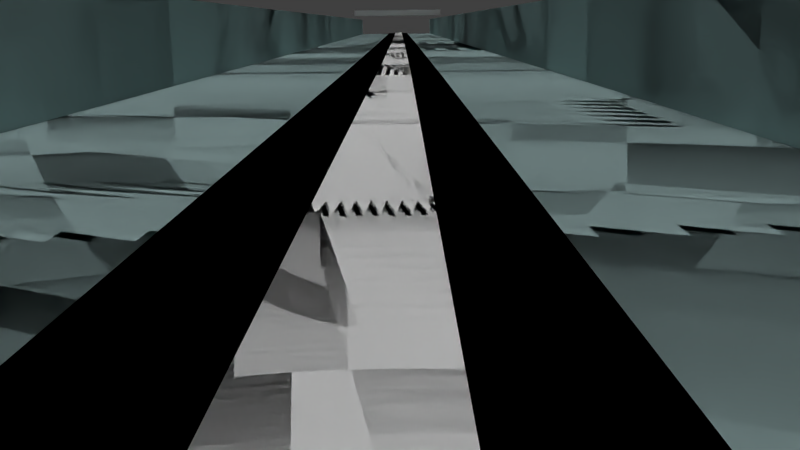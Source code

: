 # Source: track2.blend  (saved by Blender 2.76.0; exported with 4.5.12 LTS)
import bpy
from mathutils import Matrix  # noqa: F401  (used for matrix-valued properties, if any)

bpy.ops.wm.read_factory_settings(use_empty=True)
scene = bpy.context.scene
scene.name = 'Scene'

# ---- collections
col_collection_1 = bpy.data.collections.new('Collection 1'); scene.collection.children.link(col_collection_1)

# ---- materials (node trees are filled in below, after node groups)
mat_material_003 = bpy.data.materials.new('Material.003')
mat_material_003.alpha_threshold = 0.0
mat_material_003.use_transparent_shadow = False
mat_material_003.diffuse_color = (1.0, 1.0, 1.0, 1.0)
mat_material_003.roughness = 0.5
mat_material_001 = bpy.data.materials.new('Material.001')
mat_material_001.alpha_threshold = 0.0
mat_material_001.use_transparent_shadow = False
mat_material_001.diffuse_color = (0.0, 0.0, 0.0, 1.0)
mat_material_001.roughness = 0.5
mat_material = bpy.data.materials.new('Material')
mat_material.alpha_threshold = 0.0
mat_material.use_transparent_shadow = False
mat_material.diffuse_color = (0.3686, 0.5071, 0.5071, 1.0)
mat_material.roughness = 0.5
mat_material.line_color = (0.0, 0.0, 0.0, 1.0)

# ---- material node trees

# ---- world
world_world = bpy.data.worlds.new('World'); scene.world = world_world
world_world.color = (0.05088, 0.05088, 0.05088)
world_world.use_sun_shadow = False
world_world.sun_shadow_jitter_overblur = 0.0
world_world.cycles.sampling_method = 'MANUAL'
world_world.cycles.sample_map_resolution = 256

# ---- cameras
cam_camera = bpy.data.cameras.new('Camera')
cam_camera.clip_end = 100.0
cam_camera.lens = 35.0
cam_camera.sensor_width = 32.0
cam_camera.sensor_height = 18.0
cam_camera.ortho_scale = 7.314
cam_camera.dof.focus_distance = 0.0
cam_camera.dof.aperture_fstop = 128.0

# ---- lights
light_point_011 = bpy.data.lights.new('Point.011', 'POINT')
light_point_011.transmission_factor = 0.0
light_point_011.energy = 100.0
light_point_011.shadow_buffer_clip_start = 0.5
light_point_011.shadow_soft_size = 0.1
light_point_011.shadow_maximum_resolution = 0.006
light_point_011.use_absolute_resolution = True
light_point_011.cycles.use_multiple_importance_sampling = False
light_point = bpy.data.lights.new('Point', 'POINT')
light_point.transmission_factor = 0.0
light_point.energy = 100.0
light_point.shadow_buffer_clip_start = 0.5
light_point.shadow_soft_size = 0.1
light_point.shadow_maximum_resolution = 0.006
light_point.use_absolute_resolution = True
light_point.cycles.use_multiple_importance_sampling = False
light_sun = bpy.data.lights.new('Sun', 'SUN')
light_sun.transmission_factor = 0.0
light_sun.angle = 0.1993
light_sun.energy = 1.0
light_sun.shadow_buffer_clip_start = 0.5
light_sun.shadow_soft_size = 0.1
light_sun.shadow_cascade_max_distance = 1000.0
light_sun.cycles.use_multiple_importance_sampling = False
light_point_001 = bpy.data.lights.new('Point.001', 'POINT')
light_point_001.transmission_factor = 0.0
light_point_001.energy = 100.0
light_point_001.shadow_buffer_clip_start = 0.5
light_point_001.shadow_soft_size = 0.1
light_point_001.shadow_maximum_resolution = 0.006
light_point_001.use_absolute_resolution = True
light_point_001.cycles.use_multiple_importance_sampling = False
light_point_002 = bpy.data.lights.new('Point.002', 'POINT')
light_point_002.transmission_factor = 0.0
light_point_002.energy = 100.0
light_point_002.shadow_buffer_clip_start = 0.5
light_point_002.shadow_soft_size = 0.1
light_point_002.shadow_maximum_resolution = 0.006
light_point_002.use_absolute_resolution = True
light_point_002.cycles.use_multiple_importance_sampling = False
light_point_003 = bpy.data.lights.new('Point.003', 'POINT')
light_point_003.transmission_factor = 0.0
light_point_003.energy = 100.0
light_point_003.shadow_buffer_clip_start = 0.5
light_point_003.shadow_soft_size = 0.1
light_point_003.shadow_maximum_resolution = 0.006
light_point_003.use_absolute_resolution = True
light_point_003.cycles.use_multiple_importance_sampling = False
light_point_004 = bpy.data.lights.new('Point.004', 'POINT')
light_point_004.transmission_factor = 0.0
light_point_004.energy = 100.0
light_point_004.shadow_buffer_clip_start = 0.5
light_point_004.shadow_soft_size = 0.1
light_point_004.shadow_maximum_resolution = 0.006
light_point_004.use_absolute_resolution = True
light_point_004.cycles.use_multiple_importance_sampling = False
light_point_005 = bpy.data.lights.new('Point.005', 'POINT')
light_point_005.transmission_factor = 0.0
light_point_005.energy = 100.0
light_point_005.shadow_buffer_clip_start = 0.5
light_point_005.shadow_soft_size = 0.1
light_point_005.shadow_maximum_resolution = 0.006
light_point_005.use_absolute_resolution = True
light_point_005.cycles.use_multiple_importance_sampling = False
light_point_006 = bpy.data.lights.new('Point.006', 'POINT')
light_point_006.transmission_factor = 0.0
light_point_006.energy = 100.0
light_point_006.shadow_buffer_clip_start = 0.5
light_point_006.shadow_soft_size = 0.1
light_point_006.shadow_maximum_resolution = 0.006
light_point_006.use_absolute_resolution = True
light_point_006.cycles.use_multiple_importance_sampling = False
light_point_007 = bpy.data.lights.new('Point.007', 'POINT')
light_point_007.transmission_factor = 0.0
light_point_007.energy = 100.0
light_point_007.shadow_buffer_clip_start = 0.5
light_point_007.shadow_soft_size = 0.1
light_point_007.shadow_maximum_resolution = 0.006
light_point_007.use_absolute_resolution = True
light_point_007.cycles.use_multiple_importance_sampling = False
light_point_008 = bpy.data.lights.new('Point.008', 'POINT')
light_point_008.transmission_factor = 0.0
light_point_008.energy = 100.0
light_point_008.shadow_buffer_clip_start = 0.5
light_point_008.shadow_soft_size = 0.1
light_point_008.shadow_maximum_resolution = 0.006
light_point_008.use_absolute_resolution = True
light_point_008.cycles.use_multiple_importance_sampling = False
light_point_009 = bpy.data.lights.new('Point.009', 'POINT')
light_point_009.transmission_factor = 0.0
light_point_009.energy = 100.0
light_point_009.shadow_buffer_clip_start = 0.5
light_point_009.shadow_soft_size = 0.1
light_point_009.shadow_maximum_resolution = 0.006
light_point_009.use_absolute_resolution = True
light_point_009.cycles.use_multiple_importance_sampling = False
light_point_012 = bpy.data.lights.new('Point.012', 'POINT')
light_point_012.transmission_factor = 0.0
light_point_012.energy = 100.0
light_point_012.shadow_buffer_clip_start = 0.5
light_point_012.shadow_soft_size = 0.1
light_point_012.shadow_maximum_resolution = 0.006
light_point_012.use_absolute_resolution = True
light_point_012.cycles.use_multiple_importance_sampling = False
light_point_013 = bpy.data.lights.new('Point.013', 'POINT')
light_point_013.transmission_factor = 0.0
light_point_013.energy = 100.0
light_point_013.shadow_buffer_clip_start = 0.5
light_point_013.shadow_soft_size = 0.1
light_point_013.shadow_maximum_resolution = 0.006
light_point_013.use_absolute_resolution = True
light_point_013.cycles.use_multiple_importance_sampling = False
light_point_014 = bpy.data.lights.new('Point.014', 'POINT')
light_point_014.transmission_factor = 0.0
light_point_014.energy = 100.0
light_point_014.shadow_buffer_clip_start = 0.5
light_point_014.shadow_soft_size = 0.1
light_point_014.shadow_maximum_resolution = 0.006
light_point_014.use_absolute_resolution = True
light_point_014.cycles.use_multiple_importance_sampling = False
light_point_015 = bpy.data.lights.new('Point.015', 'POINT')
light_point_015.transmission_factor = 0.0
light_point_015.energy = 100.0
light_point_015.shadow_buffer_clip_start = 0.5
light_point_015.shadow_soft_size = 0.1
light_point_015.shadow_maximum_resolution = 0.006
light_point_015.use_absolute_resolution = True
light_point_015.cycles.use_multiple_importance_sampling = False
light_point_016 = bpy.data.lights.new('Point.016', 'POINT')
light_point_016.transmission_factor = 0.0
light_point_016.energy = 100.0
light_point_016.shadow_buffer_clip_start = 0.5
light_point_016.shadow_soft_size = 0.1
light_point_016.shadow_maximum_resolution = 0.006
light_point_016.use_absolute_resolution = True
light_point_016.cycles.use_multiple_importance_sampling = False
light_point_017 = bpy.data.lights.new('Point.017', 'POINT')
light_point_017.transmission_factor = 0.0
light_point_017.energy = 100.0
light_point_017.shadow_buffer_clip_start = 0.5
light_point_017.shadow_soft_size = 0.1
light_point_017.shadow_maximum_resolution = 0.006
light_point_017.use_absolute_resolution = True
light_point_017.cycles.use_multiple_importance_sampling = False
light_point_018 = bpy.data.lights.new('Point.018', 'POINT')
light_point_018.transmission_factor = 0.0
light_point_018.energy = 100.0
light_point_018.shadow_buffer_clip_start = 0.5
light_point_018.shadow_soft_size = 0.1
light_point_018.shadow_maximum_resolution = 0.006
light_point_018.use_absolute_resolution = True
light_point_018.cycles.use_multiple_importance_sampling = False
light_point_019 = bpy.data.lights.new('Point.019', 'POINT')
light_point_019.transmission_factor = 0.0
light_point_019.energy = 100.0
light_point_019.shadow_buffer_clip_start = 0.5
light_point_019.shadow_soft_size = 0.1
light_point_019.shadow_maximum_resolution = 0.006
light_point_019.use_absolute_resolution = True
light_point_019.cycles.use_multiple_importance_sampling = False
light_point_020 = bpy.data.lights.new('Point.020', 'POINT')
light_point_020.transmission_factor = 0.0
light_point_020.energy = 100.0
light_point_020.shadow_buffer_clip_start = 0.5
light_point_020.shadow_soft_size = 0.1
light_point_020.shadow_maximum_resolution = 0.006
light_point_020.use_absolute_resolution = True
light_point_020.cycles.use_multiple_importance_sampling = False
light_point_021 = bpy.data.lights.new('Point.021', 'POINT')
light_point_021.transmission_factor = 0.0
light_point_021.energy = 100.0
light_point_021.shadow_buffer_clip_start = 0.5
light_point_021.shadow_soft_size = 0.1
light_point_021.shadow_maximum_resolution = 0.006
light_point_021.use_absolute_resolution = True
light_point_021.cycles.use_multiple_importance_sampling = False
light_point_022 = bpy.data.lights.new('Point.022', 'POINT')
light_point_022.transmission_factor = 0.0
light_point_022.energy = 100.0
light_point_022.shadow_buffer_clip_start = 0.5
light_point_022.shadow_soft_size = 0.1
light_point_022.shadow_maximum_resolution = 0.006
light_point_022.use_absolute_resolution = True
light_point_022.cycles.use_multiple_importance_sampling = False
light_point_023 = bpy.data.lights.new('Point.023', 'POINT')
light_point_023.transmission_factor = 0.0
light_point_023.energy = 100.0
light_point_023.shadow_buffer_clip_start = 0.5
light_point_023.shadow_soft_size = 0.1
light_point_023.shadow_maximum_resolution = 0.006
light_point_023.use_absolute_resolution = True
light_point_023.cycles.use_multiple_importance_sampling = False
light_point_024 = bpy.data.lights.new('Point.024', 'POINT')
light_point_024.transmission_factor = 0.0
light_point_024.energy = 100.0
light_point_024.shadow_buffer_clip_start = 0.5
light_point_024.shadow_soft_size = 0.1
light_point_024.shadow_maximum_resolution = 0.006
light_point_024.use_absolute_resolution = True
light_point_024.cycles.use_multiple_importance_sampling = False
light_point_025 = bpy.data.lights.new('Point.025', 'POINT')
light_point_025.transmission_factor = 0.0
light_point_025.energy = 100.0
light_point_025.shadow_buffer_clip_start = 0.5
light_point_025.shadow_soft_size = 0.1
light_point_025.shadow_maximum_resolution = 0.006
light_point_025.use_absolute_resolution = True
light_point_025.cycles.use_multiple_importance_sampling = False
light_point_026 = bpy.data.lights.new('Point.026', 'POINT')
light_point_026.transmission_factor = 0.0
light_point_026.energy = 100.0
light_point_026.shadow_buffer_clip_start = 0.5
light_point_026.shadow_soft_size = 0.1
light_point_026.shadow_maximum_resolution = 0.006
light_point_026.use_absolute_resolution = True
light_point_026.cycles.use_multiple_importance_sampling = False
light_point_027 = bpy.data.lights.new('Point.027', 'POINT')
light_point_027.transmission_factor = 0.0
light_point_027.energy = 100.0
light_point_027.shadow_buffer_clip_start = 0.5
light_point_027.shadow_soft_size = 0.1
light_point_027.shadow_maximum_resolution = 0.006
light_point_027.use_absolute_resolution = True
light_point_027.cycles.use_multiple_importance_sampling = False
light_point_028 = bpy.data.lights.new('Point.028', 'POINT')
light_point_028.transmission_factor = 0.0
light_point_028.energy = 100.0
light_point_028.shadow_buffer_clip_start = 0.5
light_point_028.shadow_soft_size = 0.1
light_point_028.shadow_maximum_resolution = 0.006
light_point_028.use_absolute_resolution = True
light_point_028.cycles.use_multiple_importance_sampling = False
light_point_029 = bpy.data.lights.new('Point.029', 'POINT')
light_point_029.transmission_factor = 0.0
light_point_029.energy = 100.0
light_point_029.shadow_buffer_clip_start = 0.5
light_point_029.shadow_soft_size = 0.1
light_point_029.shadow_maximum_resolution = 0.006
light_point_029.use_absolute_resolution = True
light_point_029.cycles.use_multiple_importance_sampling = False

# ---- meshes
me_cube_001 = bpy.data.meshes.new('Cube.001')
me_cube_001.from_pydata([(-1.0, -1.0, -1.0), (-1.0, -1.0, 1.0), (-1.0, 1.0, -1.0), (-1.0, 1.0, 1.0), (1.0, -1.0, -1.0), (1.0, -1.0, 1.0), (1.0, 1.0, -1.0), (1.0, 1.0, 1.0)], [], [(1, 3, 2, 0), (3, 7, 6, 2), (7, 5, 4, 6), (5, 1, 0, 4), (0, 2, 6, 4), (5, 7, 3, 1)])
me_cube_001.use_remesh_preserve_volume = False
me_cube_001.use_remesh_preserve_attributes = False
me_cube_001.use_mirror_vertex_groups = False
me_cube_001.update()
me_plane_002 = bpy.data.meshes.new('Plane.002')
me_plane_002.from_pydata([(-1.0, -1.0, 0.0), (1.0, -1.0, 0.0), (-1.0, 1.0, 0.0), (1.0, 1.0, 0.0)], [], [(0, 1, 3, 2)])
me_plane_002.materials.append(mat_material_003)
me_plane_002.use_remesh_preserve_volume = False
me_plane_002.use_remesh_preserve_attributes = False
me_plane_002.use_mirror_vertex_groups = False
me_plane_002.update()
me_plane = bpy.data.meshes.new('Plane')
me_plane.from_pydata([(-1.0, -1.0, 0.0), (1.0, -1.0, 0.0), (-1.0, 1.0, 0.0), (1.0, 1.0, 0.0)], [], [(0, 1, 3, 2)])
me_plane.materials.append(mat_material_001)
me_plane.use_remesh_preserve_volume = False
me_plane.use_remesh_preserve_attributes = False
me_plane.use_mirror_vertex_groups = False
me_plane.update()
me_cube = bpy.data.meshes.new('Cube')
me_cube.from_pydata([(1.0, -3.84, -0.2), (-1.0, -3.84, -0.2), (1.0, 3.84, 0.2), (1.0, -3.84, 0.2), (-1.0, -3.84, 0.2), (-1.0, 3.84, 0.2), (1.0, -4.224, -0.2), (-1.0, -4.224, -0.2), (1.0, -4.224, 0.2), (-1.0, -4.224, 0.2), (1.0, -3.84, 1.8), (-1.0, -3.84, 1.8), (1.0, -4.224, 1.8), (-1.0, -4.224, 1.8), (1.0, 3.84, -0.2), (-1.0, 3.84, -0.2), (1.0, 3.84, 0.2), (-1.0, 3.84, 0.2), (1.0, 4.224, -0.2), (-1.0, 4.224, -0.2), (1.0, 4.224, 0.2), (-1.0, 4.224, 0.2), (1.0, 3.84, 1.8), (-1.0, 3.84, 1.8), (1.0, 4.224, 1.8), (-1.0, 4.224, 1.8)], [], [(2, 5, 4, 3), (3, 4, 11, 10), (6, 8, 9, 7), (1, 0, 6, 7), (10, 11, 13, 12), (9, 8, 12, 13), (16, 22, 23, 17), (1, 15, 14, 0), (18, 19, 21, 20), (15, 19, 18, 14), (22, 24, 25, 23), (21, 25, 24, 20)])
me_cube.materials.append(mat_material)
me_cube.use_remesh_preserve_volume = False
me_cube.use_remesh_preserve_attributes = False
me_cube.use_mirror_vertex_groups = False
me_cube.update()

# ---- curves / text
cu_beziercurve = bpy.data.curves.new('BezierCurve', 'CURVE')
cu_beziercurve.dimensions = '3D'
_sp = cu_beziercurve.splines.new('BEZIER'); _sp.bezier_points.add(8)
_sp.bezier_points.foreach_set('co', [-1.027, 0.164, 0.0, 1.71, 0.1759, 0.0, 2.357, -0.1342, 0.0, 3.063, 0.158, 0.0, 3.776, -0.1044, 0.0, 4.462, 0.167, 0.0, 7.223, 0.167, 0.0, 7.074, -0.4622, 0.0, -1.063, -0.4724, 0.0])
_sp.bezier_points.foreach_set('handle_left', [-1.528, 0.1636, 0.0, 0.7975, 0.1719, 0.0, 1.98, -0.05765, 0.0, 2.666, 0.1391, 0.0, 3.378, -0.1232, 0.0, 4.064, 0.1481, 0.0, 6.825, 0.1481, 0.0, 7.72, -0.4811, 0.0, -0.4169, -0.4913, 0.0])
_sp.bezier_points.foreach_set('handle_right', [-0.1147, 0.168, 0.0, 1.946, 0.06063, 0.0, 2.662, -0.1064, 0.0, 3.377, 0.156, 0.0, 4.09, -0.1064, 0.0, 4.776, 0.165, 0.0, 7.537, 0.165, 0.0, 6.756, -0.4761, 0.0, -1.381, -0.4864, 0.0])
for _p, _l, _r in zip(_sp.bezier_points, ['FREE', 'VECTOR', 'FREE', 'FREE', 'FREE', 'FREE', 'FREE', 'FREE', 'FREE'], ['VECTOR', 'FREE', 'FREE', 'FREE', 'FREE', 'FREE', 'FREE', 'FREE', 'FREE']): _p.handle_left_type = _l; _p.handle_right_type = _r
_sp.order_u = 0
_sp.order_v = 0
_sp.use_cyclic_u = True
cu_beziercurve.use_path = True
cu_beziercurve.use_path_clamp = True
cu_beziercurve.bevel_resolution = 0
cu_beziercurve.fill_mode = 'HALF'

# ---- objects
ob_cube = bpy.data.objects.new('Cube', me_cube_001)
ob_point_010 = bpy.data.objects.new('Point.010', light_point_011)
ob_point = bpy.data.objects.new('Point', light_point)
ob_sun = bpy.data.objects.new('Sun', light_sun)
ob_track_curve = bpy.data.objects.new('track_curve', cu_beziercurve)
ob_white_line = bpy.data.objects.new('white_line', me_plane_002)
ob_black_line = bpy.data.objects.new('black_line', me_plane)
ob_track = bpy.data.objects.new('track', me_cube)
ob_car_camera = bpy.data.objects.new('car_camera', cam_camera)
ob_point_001 = bpy.data.objects.new('Point.001', light_point_001)
ob_point_002 = bpy.data.objects.new('Point.002', light_point_002)
ob_point_003 = bpy.data.objects.new('Point.003', light_point_003)
ob_point_004 = bpy.data.objects.new('Point.004', light_point_004)
ob_point_005 = bpy.data.objects.new('Point.005', light_point_005)
ob_point_006 = bpy.data.objects.new('Point.006', light_point_006)
ob_point_007 = bpy.data.objects.new('Point.007', light_point_007)
ob_point_008 = bpy.data.objects.new('Point.008', light_point_008)
ob_point_009 = bpy.data.objects.new('Point.009', light_point_009)
ob_point_011 = bpy.data.objects.new('Point.011', light_point_012)
ob_point_012 = bpy.data.objects.new('Point.012', light_point_013)
ob_point_013 = bpy.data.objects.new('Point.013', light_point_014)
ob_point_014 = bpy.data.objects.new('Point.014', light_point_015)
ob_point_015 = bpy.data.objects.new('Point.015', light_point_016)
ob_point_016 = bpy.data.objects.new('Point.016', light_point_017)
ob_point_017 = bpy.data.objects.new('Point.017', light_point_018)
ob_point_018 = bpy.data.objects.new('Point.018', light_point_019)
ob_point_019 = bpy.data.objects.new('Point.019', light_point_020)
ob_point_020 = bpy.data.objects.new('Point.020', light_point_021)
ob_point_021 = bpy.data.objects.new('Point.021', light_point_022)
ob_point_022 = bpy.data.objects.new('Point.022', light_point_023)
ob_point_023 = bpy.data.objects.new('Point.023', light_point_024)
ob_point_024 = bpy.data.objects.new('Point.024', light_point_025)
ob_point_025 = bpy.data.objects.new('Point.025', light_point_026)
ob_point_026 = bpy.data.objects.new('Point.026', light_point_027)
ob_point_027 = bpy.data.objects.new('Point.027', light_point_028)
ob_point_028 = bpy.data.objects.new('Point.028', light_point_029)

# ---- transforms, parenting, visibility, modifiers, constraints
ob_cube.location = (87.29, -15.5, 2.425)
ob_cube.scale = (-0.851, 4.455, 0.2826)
ob_cube.lineart.crease_threshold = 0.0
ob_point_010.location = (118.2, -15.6, 8.667)
ob_point_010.lineart.crease_threshold = 0.0
ob_point.location = (-17.33, 6.128, 6.647)
ob_point.lineart.crease_threshold = 0.0
ob_sun.location = (16.79, 24.83, 89.34)
ob_sun.hide_viewport = True
ob_sun.lineart.crease_threshold = 0.0
ob_track_curve.location = (-2.668, 0.01645, -0.9168)
ob_track_curve.scale = (32.0, 32.0, 32.0)
ob_track_curve.lineart.crease_threshold = 0.0
ob_white_line.location = (24.17, 0.266, 0.3512)
ob_white_line.scale = (2.0, 0.33, 1.0)
ob_white_line.lineart.crease_threshold = 0.0
_m = ob_white_line.modifiers.new('Array', 'ARRAY')
_m.fit_type = 'FIT_CURVE'
_m.curve = ob_track_curve
_m.constant_offset_displace = (0.0, 0.0, 0.0)
_m = ob_white_line.modifiers.new('Curve', 'CURVE')
_m.object = ob_track_curve
ob_black_line.location = (10.38, 0.2041, 0.29)
ob_black_line.lineart.crease_threshold = 0.0
_m = ob_black_line.modifiers.new('Array', 'ARRAY')
_m.fit_type = 'FIT_CURVE'
_m.curve = ob_track_curve
_m.constant_offset_displace = (0.0, 0.0, 0.0)
_m = ob_black_line.modifiers.new('Curve', 'CURVE')
_m.object = ob_track_curve
ob_track.location = (0.0, 0.0, 0.0)
ob_track.scale = (2.0, 1.0, 1.0)
ob_track.lock_rotations_4d = False
ob_track.empty_display_type = 'ARROWS'
ob_track.lineart.crease_threshold = 0.0
_m = ob_track.modifiers.new('Array', 'ARRAY')
_m.fit_type = 'FIT_CURVE'
_m.curve = ob_track_curve
_m.constant_offset_displace = (0.0, 0.0, 0.0)
_m = ob_track.modifiers.new('Curve', 'CURVE')
_m.object = ob_track_curve
ob_car_camera.location = (-6.712, -15.74, 1.284)
ob_car_camera.rotation_euler = (1.345, 0.01082, -1.571)
ob_car_camera.scale = (2.133, 2.133, 2.133)
ob_car_camera.lock_rotations_4d = False
ob_car_camera.empty_display_type = 'ARROWS'
ob_car_camera.color = (0.0, 0.0, 0.0, 0.0)
ob_car_camera.display_type = 'WIRE'
ob_car_camera.lineart.crease_threshold = 0.0
ob_point_001.location = (-18.14, -16.7, 6.647)
ob_point_001.lineart.crease_threshold = 0.0
ob_point_002.location = (64.73, -16.7, 6.647)
ob_point_002.lineart.crease_threshold = 0.0
ob_point_003.location = (178.6, -16.7, 6.647)
ob_point_003.scale = (10.0, 10.0, 10.0)
ob_point_003.lineart.crease_threshold = 0.0
ob_point_004.location = (178.6, 4.77, 6.647)
ob_point_004.lineart.crease_threshold = 0.0
ob_point_005.location = (96.79, 4.77, 6.647)
ob_point_005.lineart.crease_threshold = 0.0
ob_point_006.location = (31.31, 4.77, 6.647)
ob_point_006.lineart.crease_threshold = 0.0
ob_point_007.location = (218.8, 4.77, 6.647)
ob_point_007.lineart.crease_threshold = 0.0
ob_point_008.location = (236.2, -4.197, 6.647)
ob_point_008.lineart.crease_threshold = 0.0
ob_point_009.location = (-45.31, -4.197, 6.647)
ob_point_009.lineart.crease_threshold = 0.0
ob_point_011.location = (145.4, -15.6, 8.667)
ob_point_011.lineart.crease_threshold = 0.0
ob_point_012.location = (93.47, -15.6, 8.667)
ob_point_012.lineart.crease_threshold = 0.0
ob_point_013.location = (46.73, -15.6, 8.667)
ob_point_013.lineart.crease_threshold = 0.0
ob_point_014.location = (22.55, -15.6, 8.667)
ob_point_014.lineart.crease_threshold = 0.0
ob_point_015.location = (0.8145, -15.6, 8.667)
ob_point_015.lineart.crease_threshold = 0.0
ob_point_016.location = (-36.68, -15.6, 8.667)
ob_point_016.lineart.crease_threshold = 0.0
ob_point_017.location = (-36.68, 5.053, 8.667)
ob_point_017.lineart.crease_threshold = 0.0
ob_point_018.location = (7.064, 5.053, 8.667)
ob_point_018.lineart.crease_threshold = 0.0
ob_point_019.location = (60.05, 0.434, 8.667)
ob_point_019.lineart.crease_threshold = 0.0
ob_point_020.location = (80.15, -0.6528, 8.667)
ob_point_020.lineart.crease_threshold = 0.0
ob_point_021.location = (116.6, -3.098, 8.667)
ob_point_021.lineart.crease_threshold = 0.0
ob_point_022.location = (137.5, 5.053, 8.667)
ob_point_022.lineart.crease_threshold = 0.0
ob_point_023.location = (153.8, 5.325, 8.667)
ob_point_023.lineart.crease_threshold = 0.0
ob_point_024.location = (201.9, -14.78, 8.667)
ob_point_024.lineart.crease_threshold = 0.0
ob_point_025.location = (199.4, 5.053, 8.667)
ob_point_025.lineart.crease_threshold = 0.0
ob_point_026.location = (233.7, 3.423, 8.667)
ob_point_026.lineart.crease_threshold = 0.0
ob_point_027.location = (225.2, -14.24, 8.667)
ob_point_027.lineart.crease_threshold = 0.0
ob_point_028.location = (77.44, -15.6, 8.667)
ob_point_028.lineart.crease_threshold = 0.0

# ---- collection membership
col_collection_1.objects.link(ob_cube)
col_collection_1.objects.link(ob_point_010)
col_collection_1.objects.link(ob_point)
col_collection_1.objects.link(ob_sun)
col_collection_1.objects.link(ob_track_curve)
col_collection_1.objects.link(ob_white_line)
col_collection_1.objects.link(ob_black_line)
col_collection_1.objects.link(ob_track)
col_collection_1.objects.link(ob_car_camera)
col_collection_1.objects.link(ob_point_001)
col_collection_1.objects.link(ob_point_002)
col_collection_1.objects.link(ob_point_003)
col_collection_1.objects.link(ob_point_004)
col_collection_1.objects.link(ob_point_005)
col_collection_1.objects.link(ob_point_006)
col_collection_1.objects.link(ob_point_007)
col_collection_1.objects.link(ob_point_008)
col_collection_1.objects.link(ob_point_009)
col_collection_1.objects.link(ob_point_011)
col_collection_1.objects.link(ob_point_012)
col_collection_1.objects.link(ob_point_013)
col_collection_1.objects.link(ob_point_014)
col_collection_1.objects.link(ob_point_015)
col_collection_1.objects.link(ob_point_016)
col_collection_1.objects.link(ob_point_017)
col_collection_1.objects.link(ob_point_018)
col_collection_1.objects.link(ob_point_019)
col_collection_1.objects.link(ob_point_020)
col_collection_1.objects.link(ob_point_021)
col_collection_1.objects.link(ob_point_022)
col_collection_1.objects.link(ob_point_023)
col_collection_1.objects.link(ob_point_024)
col_collection_1.objects.link(ob_point_025)
col_collection_1.objects.link(ob_point_026)
col_collection_1.objects.link(ob_point_027)
col_collection_1.objects.link(ob_point_028)

# ---- scene / render settings (as saved in the file)
scene.camera = ob_car_camera
scene.frame_start = 1; scene.frame_end = 250; scene.frame_set(0)
scene.render.engine = 'BLENDER_EEVEE_NEXT'
scene.render.resolution_percentage = 50
scene.render.dither_intensity = 0.0
scene.cycles.use_denoising = False
scene.cycles.samples = 10
scene.cycles.sampling_pattern = 'TABULATED_SOBOL'
scene.cycles.light_sampling_threshold = 0.0
scene.cycles.use_adaptive_sampling = False
scene.cycles.use_light_tree = False
scene.cycles.blur_glossy = 0.0
scene.cycles.pixel_filter_type = 'GAUSSIAN'
scene.cycles.sample_clamp_indirect = 0.0
scene.view_settings.view_transform = 'Standard'
bpy.context.view_layer.update()
